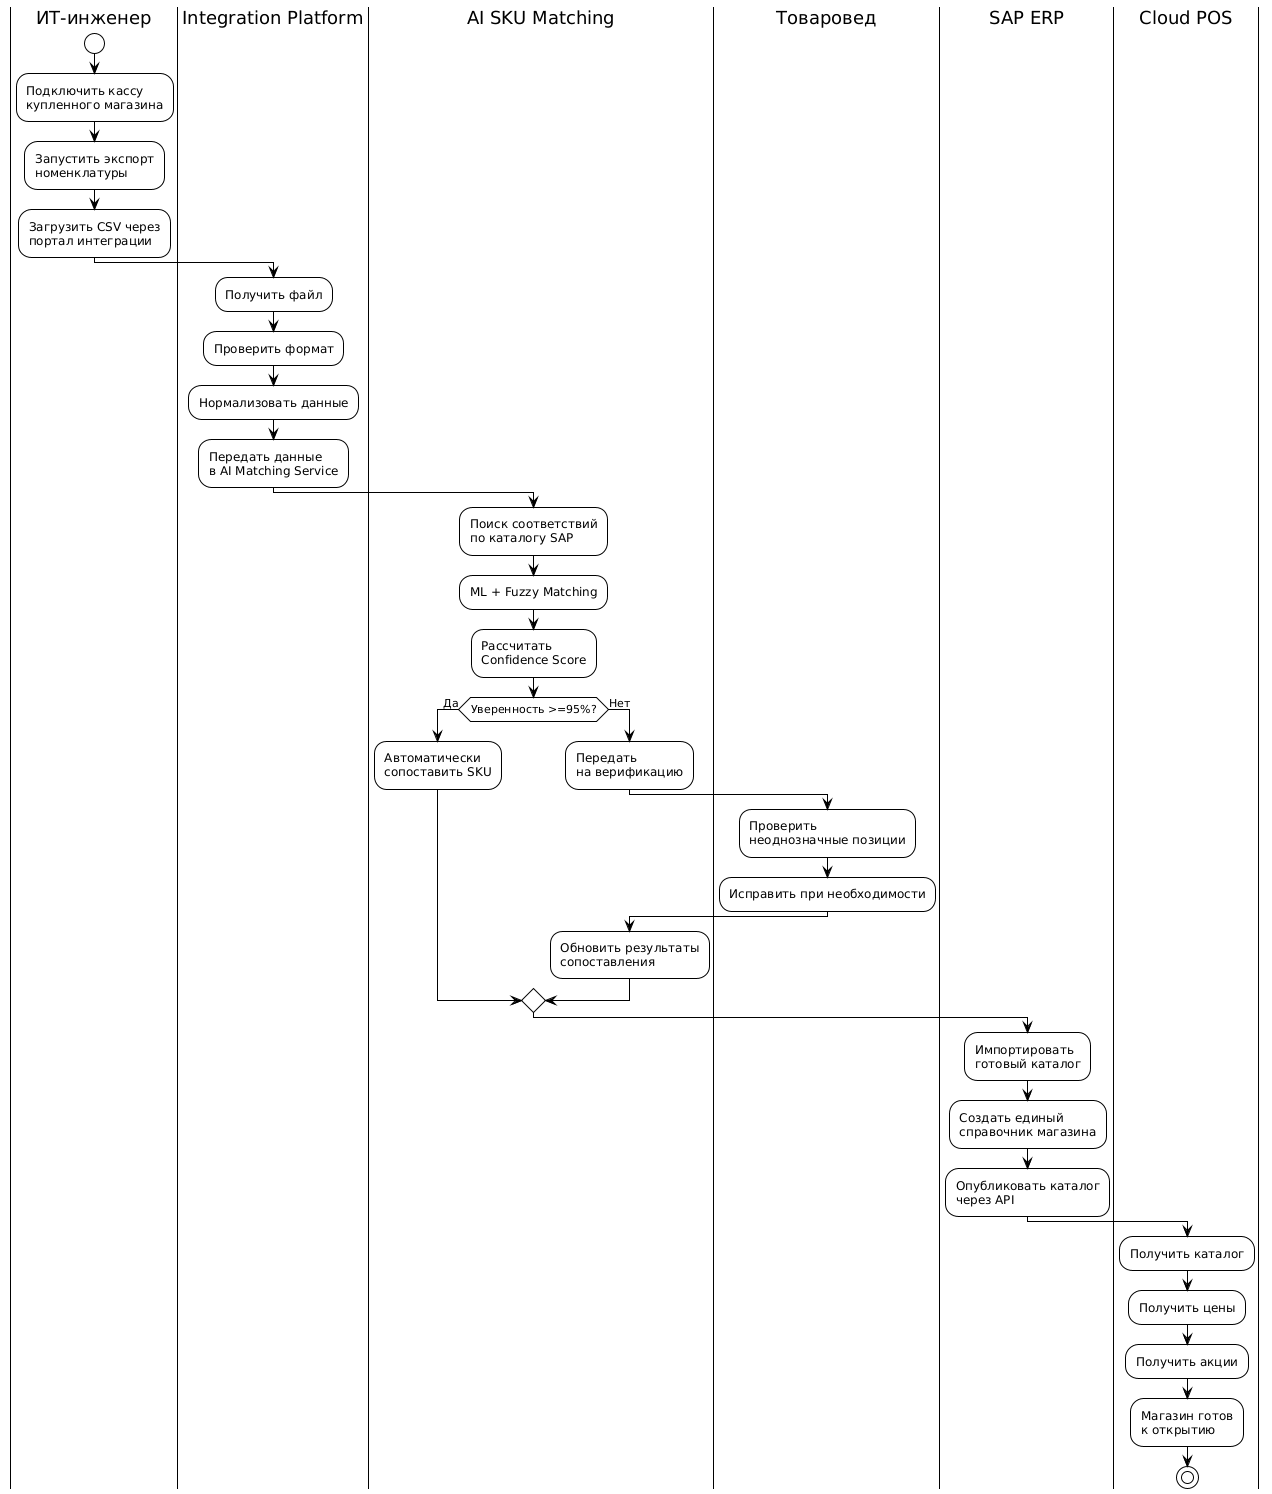

The diagram above was rendered by PlantUML. Its source (embedded in the PNG):
@startuml
!theme plain

|ИТ-инженер|

start

:Подключить кассу\nкупленного магазина;

:Запустить экспорт\nноменклатуры;

:Загрузить CSV через\nпортал интеграции;

|Integration Platform|

:Получить файл;

:Проверить формат;

:Нормализовать данные;

:Передать данные\nв AI Matching Service;

|AI SKU Matching|

:Поиск соответствий\nпо каталогу SAP;

:ML + Fuzzy Matching;

:Рассчитать\nConfidence Score;

if (Уверенность >=95%?) then (Да)

:Автоматически\nсопоставить SKU;

else (Нет)

:Передать\nна верификацию;

|Товаровед|

:Проверить\nнеоднозначные позиции;

:Исправить при необходимости;

|AI SKU Matching|

:Обновить результаты\nсопоставления;

endif

|SAP ERP|

:Импортировать\nготовый каталог;

:Создать единый\nсправочник магазина;

:Опубликовать каталог\nчерез API;

|Cloud POS|

:Получить каталог;

:Получить цены;

:Получить акции;

:Магазин готов\nк открытию;

stop
@enduml